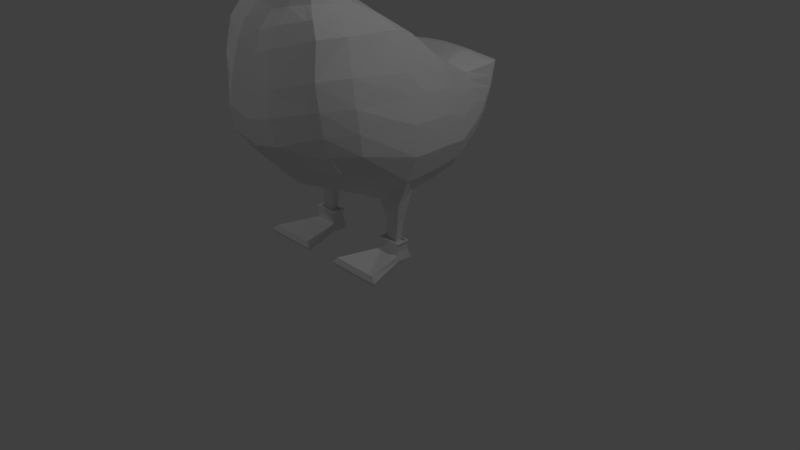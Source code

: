 # Source: Duck.blend  (saved by Blender 2.79.0; exported with 4.5.12 LTS)
import bpy
from mathutils import Matrix  # noqa: F401  (used for matrix-valued properties, if any)

bpy.ops.wm.read_factory_settings(use_empty=True)
scene = bpy.context.scene
scene.name = 'Scene'

# ---- collections
col_collection_1 = bpy.data.collections.new('Collection 1'); scene.collection.children.link(col_collection_1)

# ---- world
world_world = bpy.data.worlds.new('World'); scene.world = world_world
world_world.color = (0.05088, 0.05088, 0.05088)
world_world.use_sun_shadow = False
world_world.sun_shadow_jitter_overblur = 0.0
world_world.cycles.sampling_method = 'MANUAL'

# ---- cameras
cam_camera = bpy.data.cameras.new('Camera')
cam_camera.clip_end = 100.0
cam_camera.lens = 35.0
cam_camera.sensor_width = 32.0
cam_camera.sensor_height = 18.0
cam_camera.ortho_scale = 7.314
cam_camera.dof.focus_distance = 0.0
cam_camera.dof.aperture_fstop = 128.0

# ---- lights
light_lamp_002 = bpy.data.lights.new('Lamp.002', 'POINT')
light_lamp_002.transmission_factor = 0.0
light_lamp_002.cutoff_distance = 30.0
light_lamp_002.energy = 100.0
light_lamp_002.shadow_buffer_clip_start = 1.001
light_lamp_002.shadow_soft_size = 0.1
light_lamp_002.shadow_maximum_resolution = 0.006
light_lamp_002.use_absolute_resolution = True
light_lamp_001 = bpy.data.lights.new('Lamp.001', 'POINT')
light_lamp_001.transmission_factor = 0.0
light_lamp_001.cutoff_distance = 30.0
light_lamp_001.energy = 100.0
light_lamp_001.shadow_buffer_clip_start = 1.001
light_lamp_001.shadow_soft_size = 0.1
light_lamp_001.shadow_maximum_resolution = 0.006
light_lamp_001.use_absolute_resolution = True
light_lamp = bpy.data.lights.new('Lamp', 'POINT')
light_lamp.transmission_factor = 0.0
light_lamp.cutoff_distance = 30.0
light_lamp.energy = 100.0
light_lamp.shadow_buffer_clip_start = 1.001
light_lamp.shadow_soft_size = 0.1
light_lamp.shadow_maximum_resolution = 0.006
light_lamp.use_absolute_resolution = True

# ---- meshes
me_cylinder_001 = bpy.data.meshes.new('Cylinder.001')
me_cylinder_001.from_pydata([(-0.5076, -0.04405, 0.7273), (-0.4464, 0.005126, 1.034), (-0.5076, -0.1515, 0.7273), (-0.4515, -0.1998, 0.9959), (-0.6937, -0.1515, 0.7273), (-0.9176, -0.2003, 1.363), (-0.6937, -0.04405, 0.7273), (-0.7782, 0.004737, 1.151), (-0.5274, -0.07643, 0.4759), (-0.5274, -0.161, 0.4759), (-0.6739, -0.161, 0.4759), (-0.6739, -0.07643, 0.4759), (-0.4766, -0.04707, 0.4759), (-0.4766, -0.1904, 0.4759), (-0.7248, -0.1904, 0.4759), (-0.7248, -0.04707, 0.4759), (-0.4766, -0.04707, 0.499), (-0.4766, -0.1904, 0.499), (-0.7248, -0.1904, 0.499), (-0.7248, -0.04707, 0.499), (-0.4339, -0.02241, 0.499), (-0.4339, -0.215, 0.499), (-0.7675, -0.215, 0.499), (-0.7675, -0.02241, 0.499), (-0.4555, -0.03493, 0.4506), (-0.4555, -0.2025, 0.4506), (-0.7458, -0.2025, 0.4506), (-0.7458, -0.03493, 0.4506), (-0.4555, -0.03493, 0.3832), (-0.4555, -0.2025, 0.3832), (-0.7458, -0.2025, 0.3832), (-0.7458, -0.03493, 0.3832), (-0.4452, -0.02899, 0.3411), (-0.4452, -0.2084, 0.3411), (-0.7561, -0.2084, 0.3411), (-0.7561, -0.02899, 0.3411), (-0.2868, -0.7561, 0.3411), (-0.9145, -0.7561, 0.3411), (-0.4298, -0.002298, 0.2754), (-0.4337, -0.1982, 0.2779), (-0.7713, -0.1961, 0.2754), (-0.7715, -0.002298, 0.2754), (-0.2243, -0.7876, 0.2754), (-0.977, -0.7876, 0.2754), (-0.4452, -0.02748, 0.2199), (-0.4596, -0.2077, 0.2199), (-0.7448, -0.2162, 0.2199), (-0.7561, -0.02748, 0.2199), (-0.2591, -0.7579, 0.2199), (-0.9422, -0.7579, 0.2199), (-0.4419, -0.01239, 0.9345), (-0.4419, -0.1831, 0.9345), (-0.7485, -0.1831, 1.002), (-0.7485, -0.01239, 1.002), (0.0, 0.004737, 0.912), (0.0, -0.2003, 0.912), (-0.4394, 0.347, 1.081), (0.0, 0.3583, 0.9592), (-0.7782, 0.3298, 1.205), (-0.9176, 0.004737, 1.363), (-1.059, -0.2003, 1.7), (-1.059, 0.004737, 1.7), (-1.048, 0.004737, 2.069), (-0.9787, -0.2003, 2.381), (-0.9787, 0.004737, 2.381), (-0.9064, 0.3298, 1.386), (-1.035, 0.3298, 1.695), (-1.02, 0.3298, 2.065), (-0.9637, 0.3298, 2.344), (-0.424, -1.048, 1.395), (0.0, -1.049, 1.314), (-0.9394, -1.001, 2.742), (-0.3993, -1.356, 1.71), (0.0, -1.356, 1.63), (-0.7772, -1.2, 1.887), (-0.3762, -1.592, 1.997), (0.0, -1.592, 1.92), (-0.8048, -1.288, 2.131), (-0.3494, -1.655, 2.311), (0.0, -1.656, 2.226), (-0.8146, -1.342, 2.426), (-0.3229, -1.609, 2.612), (0.0, -1.611, 2.524), (-0.7889, -1.362, 2.738), (-0.2878, -1.519, 3.006), (0.0, -1.535, 2.899), (-0.7477, -1.292, 3.143), (-0.7722, -0.2093, 3.074), (-0.7725, -0.004316, 2.995), (-0.8483, 0.3255, 2.695), (-0.9014, 0.3286, 2.55), (-0.8979, 0.002458, 2.62), (-0.9239, -0.2026, 2.637), (-1.048, -0.2003, 2.069), (-0.7706, -1.065, 1.671), (-0.4114, -1.206, 1.556), (0.0, -1.206, 1.475), (-0.8159, -0.9411, 3.132), (-0.7787, -0.9102, 1.572), (-0.9593, -0.9054, 1.87), (-0.9852, -0.9514, 2.138), (-0.9801, -0.9901, 2.418), (-0.4296, 0.6911, 1.158), (0.0, 0.6992, 1.076), (-0.759, 0.677, 1.266), (-0.8586, 0.677, 1.407), (-0.9583, 0.677, 1.647), (-0.9465, 0.677, 1.934), (-0.898, 0.677, 2.177), (-0.8135, 0.6737, 2.45), (-0.8547, 0.6761, 2.311), (-0.4049, 1.083, 1.403), (0.0, 1.095, 1.357), (-0.7293, 1.056, 1.499), (-0.7954, 1.038, 1.606), (-0.8614, 1.008, 1.789), (-0.8537, 0.9708, 2.007), (-0.8214, 0.9398, 2.192), (-0.7654, 0.9061, 2.38), (-0.7928, 0.9221, 2.294), (-0.3782, 1.313, 1.687), (0.0, 1.347, 1.655), (-0.7293, 1.245, 1.761), (-0.3459, 1.439, 2.046), (0.0, 1.473, 2.016), (-0.7293, 1.371, 2.123), (-0.3187, 1.491, 2.352), (0.0, 1.525, 2.325), (-0.7293, 1.423, 2.432), (-0.7954, 1.19, 1.805), (-0.7954, 1.311, 2.146), (-0.7954, 1.368, 2.445), (-0.2885, 0.3255, 2.815), (-0.3065, 0.6742, 2.574), (0.0, 0.3255, 2.821), (0.0, 0.6737, 2.575), (-0.3147, 0.91, 2.456), (0.0, 0.9095, 2.457), (-0.8614, 1.269, 2.457), (-0.3073, 1.111, 2.521), (0.0, 1.11, 2.523), (-0.3063, 1.34, 2.51), (0.0, 1.326, 2.529), (-0.8614, 1.077, 1.872), (-0.8614, 1.213, 2.156), (0.0, 1.196, 2.545), (-0.3051, 1.223, 2.535), (0.0, 1.499, 2.171), (-0.3323, 1.465, 2.199), (-0.7293, 1.397, 2.277), (-0.7954, 1.339, 2.295), (-0.8614, 1.241, 2.306), (-0.362, 1.376, 1.866), (-0.7293, 1.308, 1.942), (0.0, 1.41, 1.835), (-0.7954, 1.25, 1.976), (-0.8614, 1.145, 2.014), (-0.2649, 0.001546, 3.118), (0.0, 0.001753, 3.127), (-0.2572, -0.1986, 3.227), (0.0, -0.1983, 3.236), (-0.4548, -1.104, 3.419), (-0.4876, -0.8812, 3.394), (0.0, -1.274, 3.328), (-0.2523, -1.239, 3.386), (-0.4558, -0.5611, 3.359), (-0.2458, -0.453, 3.383), (0.0, -0.4534, 3.379), (-0.3284, -0.7943, 3.811), (-0.2091, -0.4008, 3.798), (-0.3155, -0.5664, 3.786), (-0.3358, -0.9795, 3.833), (-0.2114, -1.083, 3.84), (0.0, -1.084, 3.833), (0.0, -1.44, 3.137), (-0.6319, -1.235, 3.316), (-0.2678, -1.415, 3.225), (-0.686, -0.9132, 3.298), (-0.6253, -0.3017, 3.205), (0.0, -0.291, 3.308), (-0.251, -0.2909, 3.306), (-0.41, -1.068, 3.584), (-0.3988, -0.8668, 3.56), (0.0, -1.182, 3.584), (-0.2337, -1.181, 3.594), (-0.3773, -0.5911, 3.531), (-0.2311, -0.4385, 3.55), (0.0, -0.4389, 3.546), (0.0, -0.3362, 4.1), (-0.1843, -0.9738, 4.14), (-0.2689, -0.8767, 4.133), (-0.2637, -0.7037, 4.113), (-0.1823, -0.3362, 4.1), (-0.2548, -0.495, 4.09), (0.0, -0.401, 3.797), (-0.2444, -0.7301, 4.406), (-0.1574, -0.2409, 4.376), (-0.2321, -0.3967, 4.369), (-0.2396, -0.5735, 4.388), (-0.1593, -0.8181, 4.412), (0.0, -0.8185, 4.407), (0.0, -0.9743, 4.133), (0.0, -0.1475, 4.705), (-0.134, -0.7222, 4.64), (-0.2598, -0.6349, 4.653), (-0.2551, -0.4774, 4.661), (-0.1322, -0.1471, 4.701), (-0.2461, -0.266, 4.674), (0.0, -0.2408, 4.377), (0.0, -0.722, 4.639), (-0.1415, -0.6632, 4.875), (-0.1623, -0.5192, 6.085), (0.0, -0.663, 4.874), (-0.2672, -0.5759, 4.888), (-0.2625, -0.4184, 4.896), (-0.1396, -0.08814, 4.936), (0.0, -0.08848, 4.94), (-0.2537, -0.2104, 4.909), (-0.1737, -0.8195, 5.06), (-0.1139, -1.698, 5.16), (0.0, -0.8192, 5.058), (-0.3464, -0.6995, 5.078), (-0.3551, -0.4226, 5.092), (-0.1711, -0.02959, 5.144), (0.0, -0.03005, 5.149), (-0.3243, -0.1135, 5.111), (-0.4044, -0.7848, 5.263), (-0.4093, -0.4365, 5.281), (-0.1782, 0.06758, 5.347), (0.0, 0.06698, 5.354), (-0.1012, -0.9154, 5.721), (-0.3755, -0.03501, 5.305), (-0.4333, -0.8085, 5.498), (-0.4572, -0.4659, 5.516), (-0.1852, 0.1164, 5.59), (0.0, 0.1158, 5.598), (-0.1016, -0.8868, 5.878), (-0.3996, 0.012, 5.544), (0.0, -0.9783, 5.71), (-0.4229, -0.7983, 5.737), (-0.4564, -0.4975, 5.753), (-0.1939, 0.05621, 5.823), (0.0, 0.0556, 5.83), (-0.1319, -0.6884, 6.066), (-0.3938, -0.0362, 5.78), (0.0, -0.9064, 5.884), (-0.3899, -0.7569, 5.907), (-0.4228, -0.5151, 5.919), (-0.2003, -0.04959, 5.946), (0.0, -0.05009, 5.984), (0.0, -1.697, 5.153), (-0.367, -0.1532, 5.941), (0.0, -0.6883, 6.065), (-0.3082, -0.661, 6.027), (-0.3016, -0.5277, 6.05), (-0.2006, -0.3033, 6.088), (0.0, -0.298, 6.097), (0.0, -0.5192, 6.085), (-0.2754, -0.3362, 6.057), (0.0, -1.173, 5.133), (-0.1284, -1.176, 5.142), (-0.2561, -1.176, 5.147), (-0.3405, -1.153, 5.287), (-0.2562, -1.185, 5.463), (-0.344, -1.16, 5.324), (-0.1037, -2.23, 5.268), (0.0, -2.231, 5.263), (-0.1006, -1.188, 5.466), (0.0, -1.185, 5.474), (-0.1059, -1.958, 5.197), (0.0, -1.958, 5.192), (0.0, -1.434, 5.131), (-0.1154, -1.436, 5.139), (-0.2314, -1.436, 5.143), (-0.3115, -1.458, 5.26), (-0.2119, -1.409, 5.417), (-0.3196, -1.391, 5.285), (-0.07246, -1.408, 5.41), (0.0, -1.406, 5.435), (-0.2204, -1.697, 5.163), (-0.2861, -1.704, 5.262), (-0.1952, -1.62, 5.389), (-0.2928, -1.619, 5.278), (-0.1059, -2.217, 5.343), (-0.1153, -2.236, 5.389), (-0.078, -1.62, 5.384), (0.0, -1.619, 5.403), (-0.2115, -1.957, 5.2), (-0.277, -1.952, 5.29), (-0.1857, -1.841, 5.407), (-0.2831, -1.852, 5.309), (-0.09409, -1.842, 5.404), (0.0, -1.841, 5.421), (-0.2086, -2.229, 5.271), (-0.2692, -2.219, 5.34), (-0.1778, -2.216, 5.465), (-0.276, -2.239, 5.378), (0.0, -2.236, 5.382), (0.0, -2.216, 5.34), (-0.1124, -2.217, 5.463), (0.0, -2.217, 5.477), (-0.1085, -1.961, 5.297), (-0.1151, -1.7, 5.273), (-0.1305, -1.453, 5.264), (-0.159, -1.153, 5.283), (0.0, -1.962, 5.301), (0.0, -1.696, 5.272), (0.0, -1.445, 5.263), (0.0, -1.156, 5.282), (-0.3868, -0.008503, 5.419), (0.0, 0.0903, 5.471), (-0.4362, -0.4505, 5.393), (-0.4254, -0.8054, 5.375), (-0.1816, 0.09092, 5.463), (-0.3626, -1.063, 5.323), (-0.1079, -1.857, 5.322), (-0.1037, -1.629, 5.29), (-0.1151, -1.39, 5.283), (-0.1267, -1.1, 5.329), (0.0, -1.855, 5.314), (0.0, -1.631, 5.284), (0.0, -1.389, 5.281), (0.0, -1.105, 5.326), (-0.1591, -1.089, 5.322), (0.0, -1.095, 5.321), (0.0, -1.092, 5.533), (-0.3742, -1.033, 5.37), (-0.3599, -1.014, 5.287), (-0.1001, -1.094, 5.532), (-0.302, -1.052, 5.532), (-0.1407, -1.049, 5.125), (-0.2804, -1.023, 5.133), (0.0, -1.046, 5.117), (-0.3799, -1.008, 5.334), (0.0, -1.029, 5.63), (-0.3844, -0.8882, 5.274), (-0.1009, -1.016, 5.631), (-0.1588, -0.923, 5.089), (-0.4066, -0.9095, 5.44), (-0.3684, -0.9126, 5.645), (-0.3166, -0.8451, 5.102), (0.0, -0.9215, 5.084), (-0.4104, -0.8965, 5.357), (0.0, -2.021, 5.442), (-0.1029, -2.021, 5.427), (-0.1819, -2.02, 5.429), (-0.2797, -2.037, 5.337), (-0.1115, -2.038, 5.349), (0.0, -2.037, 5.341), (-0.6544, -0.04405, 0.7273), (-0.7081, 0.004819, 1.126), (-0.643, -0.07643, 0.4759), (-0.6723, -0.04707, 0.4759), (-0.6723, -0.04707, 0.499), (-0.697, -0.02241, 0.499), (-0.6845, -0.03493, 0.4506), (-0.6845, -0.03493, 0.3832), (-0.6904, -0.02899, 0.3411), (-0.6993, -0.002298, 0.2754), (-0.6904, -0.02748, 0.2199), (-0.6837, -0.01239, 0.988), (-0.5462, -0.2994, 3.227), (-0.6454, 1.411, 2.261), (-0.3095, -1.001, 3.834), (-0.5549, -1.273, 3.297), (-0.2332, -0.6533, 4.65), (-0.251, -0.8972, 4.134), (-0.6634, -0.2071, 3.107), (-0.4114, -0.5383, 3.364), (-0.3464, -0.5588, 3.535), (-0.6652, -0.003077, 3.021), (-0.6505, -1.34, 3.114), (-0.73, 0.3255, 2.721), (-0.6904, -1.414, 2.711), (-0.6399, 1.406, 2.448), (-0.7163, -1.408, 2.402), (-0.7142, -1.352, 2.103), (-0.6701, 0.9069, 2.396), (-0.7063, 0.6738, 2.476), (-0.2163, -0.3638, 4.37), (-0.6974, -1.233, 1.849), (-0.7037, -0.9394, 1.535), (-0.2264, -0.7487, 4.408), (-0.293, -0.5314, 3.789), (-0.6544, -0.1515, 0.7273), (-0.8191, -0.2002, 1.286), (-0.643, -0.161, 0.4759), (-0.6723, -0.1904, 0.4759), (-0.6723, -0.1904, 0.499), (-0.697, -0.215, 0.499), (-0.6845, -0.2025, 0.4506), (-0.6845, -0.2025, 0.3832), (-0.6904, -0.2084, 0.3411), (-0.7819, -0.7561, 0.3411), (-0.8179, -0.7876, 0.2754), (-0.7979, -0.7579, 0.2199), (-0.6845, -0.2144, 0.2199), (-0.6837, -0.1831, 0.988), (-0.7066, 0.3334, 1.179), (-0.2395, -0.4614, 4.092), (-0.222, -0.2409, 4.679), (-0.6918, 1.338, 2.464), (-0.6894, 0.68, 1.243), (-0.6607, 1.062, 1.479), (-0.6551, 1.26, 1.746), (-0.6483, 1.385, 2.107), (-0.6425, 1.438, 2.415), (-0.7443, 1.236, 2.47), (-0.412, -1.132, 3.412), (-0.3727, -1.092, 3.586), (-0.6517, 1.322, 1.926), (-0.6947, -1.095, 1.647), (-0.2406, -0.5943, 4.886), (-0.2295, -0.1846, 4.914), (-0.3099, -0.7249, 5.074), (-0.2919, -0.09581, 5.118), (-0.3338, -0.01333, 5.314), (-0.3543, 0.03406, 5.554), (-0.3147, -0.8598, 5.747), (-0.3516, -0.01667, 5.789), (-0.2933, -0.8181, 5.878), (-0.3318, -0.1313, 5.942), (-0.2858, -0.6668, 6.035), (-0.2596, -0.3292, 6.064), (-0.2804, -0.5259, 6.058), (-0.2291, -1.176, 5.146), (-0.2234, -1.186, 5.464), (-0.2069, -1.436, 5.142), (-0.25, -1.703, 5.265), (-0.1824, -1.409, 5.415), (-0.1979, -1.697, 5.162), (-0.2414, -1.954, 5.292), (-0.1705, -1.62, 5.388), (-0.1892, -1.958, 5.2), (-0.1663, -1.841, 5.407), (-0.1864, -2.229, 5.27), (-0.2347, -2.218, 5.341), (-0.242, -2.238, 5.381), (-0.164, -2.216, 5.464), (-0.2732, -1.457, 5.261), (-0.3022, -1.153, 5.287), (-0.3435, 0.01251, 5.429), (-0.2461, -1.853, 5.312), (-0.2529, -1.621, 5.281), (-0.2764, -1.391, 5.284), (-0.2981, -1.147, 5.325), (-0.3196, -1.069, 5.323), (-0.2652, -1.061, 5.532), (-0.2509, -1.028, 5.131), (-0.2833, -0.8616, 5.1), (-0.3256, -0.9376, 5.642), (-0.2441, -2.037, 5.339), (-0.1652, -2.02, 5.429), (-0.1284, -0.8038, 5.752), (-0.1285, -0.7572, 5.851), (-0.2539, -0.7392, 5.761), (-0.2379, -0.7081, 5.859), (-0.2603, -0.734, 5.882), (-0.2833, -0.7789, 5.741), (-0.1027, -0.8048, 5.872), (-0.1026, -0.8719, 5.728), (-0.2162, -0.6766, 6.049), (-0.2021, -0.8257, 5.916), (-0.2115, -0.9846, 5.636), (-0.2149, -0.9391, 5.694), (-0.183, -0.7687, 5.893), (-0.1802, -0.734, 5.855), (-0.1911, -0.7715, 5.756), (-0.1992, -0.8222, 5.735), (-0.1273, -0.9392, 5.74), (-0.1226, -0.894, 5.876), (-0.3039, -0.8809, 5.759), (-0.2903, -0.8461, 5.878), (-0.212, -0.8669, 5.912), (-0.2188, -0.9308, 5.71)], [], [(50, 1, 3, 51), (397, 385, 5, 52), (52, 5, 7, 53), (360, 350, 1, 50), (349, 0, 8, 351), (384, 4, 10, 386), (0, 2, 9, 8), (4, 6, 11, 10), (10, 11, 15, 14), (351, 8, 12, 352), (386, 10, 14, 387), (8, 9, 13, 12), (352, 12, 16, 353), (387, 14, 18, 388), (12, 13, 17, 16), (14, 15, 19, 18), (18, 19, 23, 22), (353, 16, 20, 354), (388, 18, 22, 389), (16, 17, 21, 20), (354, 20, 24, 355), (389, 22, 26, 390), (20, 21, 25, 24), (22, 23, 27, 26), (26, 27, 31, 30), (355, 24, 28, 356), (390, 26, 30, 391), (24, 25, 29, 28), (356, 28, 32, 357), (391, 30, 34, 392), (28, 29, 33, 32), (30, 31, 35, 34), (392, 34, 37, 393), (37, 34, 40, 43), (32, 33, 39, 38), (34, 35, 41, 40), (393, 37, 43, 394), (33, 36, 42, 39), (357, 32, 38, 358), (43, 40, 46, 49), (40, 41, 47, 46), (39, 42, 48, 45), (394, 43, 49, 395), (358, 38, 44, 359), (38, 39, 45, 44), (396, 395, 49, 46), (359, 396, 46, 47), (349, 360, 50, 0), (4, 52, 53, 6), (384, 397, 52, 4), (0, 50, 51, 2), (3, 1, 54, 55), (54, 1, 56, 57), (350, 7, 58, 398), (7, 5, 59), (59, 5, 60, 61), (61, 60, 93, 62), (62, 93, 63, 64), (64, 68, 67, 62), (62, 67, 66, 61), (61, 66, 65, 59), (58, 7, 59, 65), (93, 100, 101, 63), (3, 55, 70, 69), (411, 95, 72, 380), (95, 96, 73, 72), (380, 72, 75, 376), (72, 73, 76, 75), (376, 75, 78, 375), (75, 76, 79, 78), (78, 79, 82, 81), (375, 78, 81, 373), (373, 81, 84, 371), (81, 82, 85, 84), (90, 91, 88, 89), (91, 92, 87, 88), (64, 63, 92, 91), (68, 64, 91, 90), (71, 97, 87, 92), (63, 101, 71, 92), (98, 94, 74, 99), (99, 74, 77, 100), (100, 77, 80, 101), (101, 80, 83, 71), (69, 70, 96, 95), (60, 99, 100, 93), (5, 98, 99, 60), (83, 86, 97, 71), (411, 94, 98, 381), (385, 3, 69, 381), (57, 56, 102, 103), (67, 68, 108, 107), (58, 65, 105, 104), (65, 66, 106, 105), (398, 58, 104, 402), (90, 89, 109, 110), (68, 90, 110, 108), (66, 67, 107, 106), (108, 110, 119, 117), (105, 106, 115, 114), (402, 104, 113, 403), (110, 109, 118, 119), (106, 107, 116, 115), (103, 102, 111, 112), (107, 108, 117, 116), (104, 105, 114, 113), (403, 113, 122, 404), (112, 111, 120, 121), (410, 153, 125, 405), (154, 152, 123, 124), (147, 148, 126, 127), (362, 149, 128, 406), (149, 125, 130, 150), (153, 122, 129, 155), (114, 129, 122, 113), (133, 132, 134, 135), (133, 135, 137, 136), (136, 137, 140, 139), (146, 145, 142, 141), (126, 141, 142, 127), (401, 146, 141, 374), (377, 136, 139, 407), (378, 133, 136, 377), (378, 372, 132, 133), (374, 141, 126, 406), (150, 130, 144, 151), (155, 129, 143, 156), (115, 143, 129, 114), (407, 139, 146, 401), (139, 140, 145, 146), (131, 150, 151, 138), (128, 149, 150, 131), (405, 125, 149, 362), (124, 123, 148, 147), (118, 138, 151, 119), (119, 151, 144, 117), (130, 155, 156, 144), (125, 153, 155, 130), (121, 120, 152, 154), (404, 122, 153, 410), (117, 144, 156, 116), (116, 156, 143, 115), (372, 89, 88, 370), (134, 132, 157, 158), (370, 88, 87, 367), (158, 157, 159, 160), (364, 176, 164, 408), (178, 177, 162, 165), (176, 174, 163, 164), (361, 178, 165, 368), (177, 175, 161, 162), (179, 180, 166, 167), (162, 161, 181, 182), (165, 162, 182, 185), (368, 165, 185, 369), (408, 164, 184, 409), (167, 166, 186, 187), (164, 163, 183, 184), (160, 159, 180, 179), (97, 86, 175, 177), (367, 87, 178, 361), (84, 85, 174, 176), (87, 97, 177, 178), (371, 84, 176, 364), (184, 183, 173, 172), (182, 181, 171, 168), (185, 182, 168, 170), (369, 185, 170, 383), (409, 184, 172, 363), (187, 186, 169, 194), (363, 172, 189, 366), (383, 170, 193, 399), (194, 169, 192, 188), (170, 168, 191, 193), (168, 171, 190, 191), (172, 173, 201, 189), (189, 201, 200, 199), (191, 190, 195, 198), (193, 191, 198, 197), (399, 193, 197, 379), (188, 192, 196, 208), (366, 189, 199, 382), (197, 198, 205, 207), (198, 195, 204, 205), (199, 200, 209, 203), (382, 199, 203, 365), (208, 196, 206, 202), (379, 197, 207, 400), (205, 204, 213, 214), (207, 205, 214, 217), (203, 209, 212, 210), (365, 203, 210, 412), (412, 210, 218, 414), (217, 214, 222, 225), (214, 213, 221, 222), (216, 215, 223, 224), (400, 207, 217, 413), (202, 206, 215, 216), (448, 330, 260, 425), (225, 222, 227, 231), (222, 221, 226, 227), (224, 223, 228, 229), (210, 212, 220, 218), (413, 217, 225, 415), (325, 328, 267, 268), (329, 326, 264, 263), (309, 311, 233, 237), (311, 312, 232, 233), (327, 331, 261, 262), (415, 225, 231, 416), (447, 329, 263, 426), (417, 237, 244, 419), (330, 332, 259, 260), (237, 233, 240, 244), (441, 309, 237, 417), (310, 313, 234, 235), (419, 244, 251, 421), (230, 238, 245, 236), (455, 467, 474, 471), (244, 240, 247, 251), (235, 234, 241, 242), (233, 232, 239, 240), (421, 251, 258, 423), (236, 245, 252, 243), (420, 462, 461, 422), (251, 247, 254, 258), (242, 241, 248, 249), (240, 239, 246, 247), (424, 423, 258, 254), (257, 256, 255, 211), (252, 257, 211, 243), (422, 424, 254, 253), (249, 248, 255, 256), (247, 246, 253, 254), (426, 263, 275, 429), (425, 260, 272, 427), (268, 267, 277, 278), (302, 301, 305, 306), (260, 259, 271, 272), (263, 264, 276, 275), (333, 327, 262, 314), (429, 275, 281, 432), (427, 272, 219, 430), (278, 277, 285, 286), (298, 305, 301, 283), (272, 271, 250, 219), (275, 276, 282, 281), (262, 261, 273, 274), (286, 285, 291, 292), (440, 262, 274, 439), (281, 282, 290, 289), (280, 279, 287, 288), (432, 281, 289, 434), (430, 219, 269, 433), (274, 273, 279, 280), (288, 287, 293, 294), (452, 345, 295, 438), (433, 269, 265, 435), (343, 344, 299, 300), (439, 428, 302, 303), (345, 346, 296, 295), (219, 250, 270, 269), (435, 265, 283, 436), (428, 280, 288, 431), (431, 436, 283, 301), (265, 266, 298, 283), (284, 297, 300, 299), (437, 284, 299, 438), (269, 270, 266, 265), (303, 302, 306, 307), (304, 303, 307, 308), (326, 333, 314, 264), (229, 228, 313, 310), (416, 231, 309, 441), (227, 226, 312, 311), (231, 227, 311, 309), (451, 347, 284, 437), (443, 316, 315, 442), (444, 443, 282, 276), (445, 444, 276, 264), (348, 347, 315, 319), (316, 320, 319, 315), (317, 321, 320, 316), (318, 322, 321, 317), (446, 445, 264, 314), (322, 318, 323, 324), (440, 446, 314, 262), (308, 324, 323, 304), (338, 342, 333, 326), (342, 335, 327, 333), (337, 341, 332, 330), (450, 339, 329, 447), (335, 340, 331, 327), (339, 338, 326, 329), (334, 336, 328, 325), (449, 337, 330, 448), (414, 218, 337, 449), (238, 230, 336, 334), (239, 232, 338, 339), (226, 221, 340, 335), (418, 239, 339, 450), (218, 220, 341, 337), (312, 226, 335, 342), (232, 312, 342, 338), (297, 284, 347, 348), (442, 315, 347, 451), (289, 290, 346, 345), (292, 291, 344, 343), (434, 289, 345, 452), (291, 434, 452, 344), (290, 442, 451, 346), (230, 464, 463, 336), (221, 414, 449, 340), (340, 449, 448, 331), (336, 463, 450, 447, 328), (304, 323, 446, 440), (323, 318, 445, 446), (318, 317, 444, 445), (317, 316, 443, 444), (282, 443, 442, 290), (346, 451, 437, 296), (228, 416, 441, 313), (296, 437, 438, 295), (288, 294, 436, 431), (302, 428, 431, 301), (293, 435, 436, 294), (274, 280, 428, 439), (287, 433, 435, 293), (344, 452, 438, 299), (279, 430, 433, 287), (285, 432, 434, 291), (304, 440, 439, 303), (273, 427, 430, 279), (277, 429, 432, 285), (261, 425, 427, 273), (267, 426, 429, 277), (243, 211, 424, 422, 461), (211, 255, 423, 424), (246, 420, 422, 253), (248, 421, 423, 255), (239, 418, 420, 246), (241, 419, 421, 248), (313, 441, 417, 234), (234, 417, 419, 241), (328, 447, 426, 267), (223, 415, 416, 228), (215, 413, 415, 223), (331, 448, 425, 261), (206, 400, 413, 215), (213, 412, 414, 221), (204, 365, 412, 213), (196, 379, 400, 206), (195, 382, 365, 204), (190, 366, 382, 195), (192, 399, 379, 196), (169, 383, 399, 192), (171, 363, 366, 190), (181, 409, 363, 171), (186, 369, 383, 169), (86, 371, 364, 175), (159, 367, 361, 180), (161, 408, 409, 181), (166, 368, 369, 186), (180, 361, 368, 166), (175, 364, 408, 161), (157, 370, 367, 159), (132, 372, 370, 157), (120, 404, 410, 152), (123, 405, 362, 148), (138, 407, 401, 131), (128, 374, 406), (109, 89, 372, 378), (109, 378, 377, 118), (118, 377, 407, 138), (131, 401, 374, 128), (148, 362, 406, 126), (152, 410, 405, 123), (111, 403, 404, 120), (102, 402, 403, 111), (56, 398, 402, 102), (5, 385, 381, 98), (95, 411, 381, 69), (83, 373, 371, 86), (80, 375, 373, 83), (77, 376, 375, 80), (74, 380, 376, 77), (94, 411, 380, 74), (1, 350, 398, 56), (2, 51, 397, 384), (6, 53, 360, 349), (44, 45, 396, 359), (45, 48, 395, 396), (41, 358, 359, 47), (42, 394, 395, 48), (35, 357, 358, 41), (36, 393, 394, 42), (33, 392, 393, 36), (29, 391, 392, 33), (31, 356, 357, 35), (25, 390, 391, 29), (27, 355, 356, 31), (21, 389, 390, 25), (23, 354, 355, 27), (17, 388, 389, 21), (19, 353, 354, 23), (13, 387, 388, 17), (15, 352, 353, 19), (9, 386, 387, 13), (11, 351, 352, 15), (2, 384, 386, 9), (6, 349, 351, 11), (53, 7, 350, 360), (51, 3, 385, 397), (457, 458, 455, 456), (458, 468, 467, 455), (459, 465, 466, 454), (460, 459, 454, 453), (230, 236, 459, 460), (420, 418, 458, 457), (418, 464, 468, 458), (236, 462, 465, 459), (461, 462, 236, 243), (463, 464, 418, 450), (465, 462, 420, 457), (466, 465, 457, 456), (467, 468, 460, 453), (456, 455, 471, 472), (468, 464, 230, 460), (470, 473, 474, 469), (474, 473, 472, 471), (454, 466, 473, 470), (466, 456, 472, 473), (467, 453, 469, 474), (453, 454, 470, 469)])
me_cylinder_001.use_remesh_preserve_volume = False
me_cylinder_001.use_remesh_preserve_attributes = False
me_cylinder_001.use_mirror_vertex_groups = False
me_cylinder_001.update()

# ---- objects
ob_lamp_002 = bpy.data.objects.new('Lamp.002', light_lamp_002)
ob_lamp_001 = bpy.data.objects.new('Lamp.001', light_lamp_001)
ob_cylinder = bpy.data.objects.new('Cylinder', me_cylinder_001)
ob_lamp = bpy.data.objects.new('Lamp', light_lamp)
ob_camera = bpy.data.objects.new('Camera', cam_camera)

# ---- transforms, parenting, visibility, modifiers, constraints
ob_lamp_002.location = (0.0443, -7.239, 8.629)
ob_lamp_002.rotation_euler = (0.6503, 0.05522, 1.866)
ob_lamp_002.lock_rotations_4d = False
ob_lamp_002.empty_display_type = 'ARROWS'
ob_lamp_002.color = (0.0, 0.0, 0.0, 0.0)
ob_lamp_002.lineart.crease_threshold = 0.0
ob_lamp_001.location = (-6.938, -0.774, 5.904)
ob_lamp_001.rotation_euler = (0.6503, 0.05522, 1.866)
ob_lamp_001.lock_rotations_4d = False
ob_lamp_001.empty_display_type = 'ARROWS'
ob_lamp_001.color = (0.0, 0.0, 0.0, 0.0)
ob_lamp_001.lineart.crease_threshold = 0.0
ob_cylinder.location = (0.0, 0.0, 0.0)
ob_cylinder.lineart.crease_threshold = 0.0
_m = ob_cylinder.modifiers.new('Mirror', 'MIRROR')
_m.use_clip = True
_m.merge_threshold = 0.002
ob_lamp.location = (4.076, 1.005, 5.904)
ob_lamp.rotation_euler = (0.6503, 0.05522, 1.866)
ob_lamp.lock_rotations_4d = False
ob_lamp.empty_display_type = 'ARROWS'
ob_lamp.color = (0.0, 0.0, 0.0, 0.0)
ob_lamp.lineart.crease_threshold = 0.0
ob_camera.location = (7.481, -6.508, 5.344)
ob_camera.rotation_euler = (1.109, 0.0, 0.8149)
ob_camera.lock_rotations_4d = False
ob_camera.empty_display_type = 'ARROWS'
ob_camera.color = (0.0, 0.0, 0.0, 0.0)
ob_camera.display_type = 'WIRE'
ob_camera.lineart.crease_threshold = 0.0

# ---- collection membership
col_collection_1.objects.link(ob_lamp_002)
col_collection_1.objects.link(ob_lamp_001)
col_collection_1.objects.link(ob_cylinder)
col_collection_1.objects.link(ob_lamp)
col_collection_1.objects.link(ob_camera)

# ---- scene / render settings (as saved in the file)
scene.camera = ob_camera
scene.frame_start = 1; scene.frame_end = 250; scene.frame_set(114)
scene.render.engine = 'BLENDER_EEVEE_NEXT'
scene.render.resolution_percentage = 50
scene.render.dither_intensity = 0.0
scene.cycles.use_denoising = False
scene.cycles.samples = 128
scene.cycles.sampling_pattern = 'TABULATED_SOBOL'
scene.cycles.use_adaptive_sampling = False
scene.cycles.use_light_tree = False
scene.cycles.blur_glossy = 0.0
scene.cycles.sample_clamp_indirect = 0.0
scene.view_settings.view_transform = 'Standard'
bpy.context.view_layer.update()

